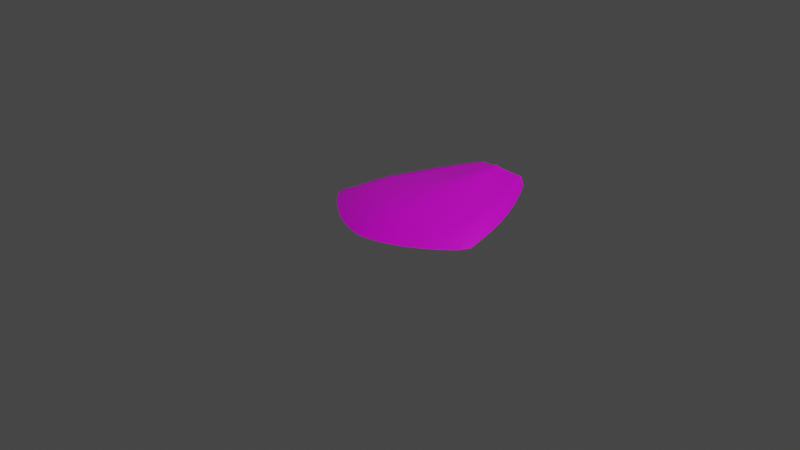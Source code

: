 # Source: slashModel.blend  (saved by Blender 2.80.75; exported with 4.5.12 LTS)
import bpy
from mathutils import Matrix  # noqa: F401  (used for matrix-valued properties, if any)

bpy.ops.wm.read_factory_settings(use_empty=True)
scene = bpy.context.scene
scene.name = 'Scene'

# ---- collections
col_collection = bpy.data.collections.new('Collection'); scene.collection.children.link(col_collection)

# ---- images (referenced by path relative to the original .blend; pixels are not part of the script)
import os
ASSET_DIR = os.environ.get("B2B_ASSET_DIR", "")  # directory of the original .blend (textures are referenced by path, not embedded)
HERE = os.path.dirname(os.path.abspath(__file__))  # packed textures are extracted next to this script under _unpacked/

def load_image(name, relpath, width, height, colorspace="sRGB"):
    """Load a texture the original file referenced (path relative to the .blend, or extracted next to this script)."""
    p = next((c for c in (os.path.join(HERE, relpath), os.path.join(ASSET_DIR, relpath)) if relpath and os.path.exists(c)), "")
    if p:
        img = bpy.data.images.load(p, check_existing=True)
        img.name = name
    else:  # same state as the original file: an image datablock whose file is absent (Cycles renders it pink)
        img = bpy.data.images.new(name, width, height)
        img.source = "FILE"
        img.filepath = "//" + (relpath or name)
    img.colorspace_settings.name = colorspace
    return img
img_untitled = load_image('Untitled', '', 1024, 1024, 'sRGB')
img_untitled_001 = load_image('Untitled.001', '', 1024, 1024, 'sRGB')

# ---- materials (node trees are filled in below, after node groups)
mat_material = bpy.data.materials.new('Material')
mat_material.alpha_threshold = 0.0
mat_material.use_transparent_shadow = False
mat_material.line_color = (0.0, 0.0, 0.0, 1.0)
mat_material_001 = bpy.data.materials.new('Material.001')
mat_material_001.alpha_threshold = 0.0
mat_material_001.use_transparent_shadow = False
mat_material_001.line_color = (0.0, 0.0, 0.0, 1.0)

# ---- material node trees
mat_material.use_nodes = True; mat_material.node_tree.nodes.clear()
_N = mat_material.node_tree.nodes; _L = mat_material.node_tree.links
n0 = _N.new('ShaderNodeOutputMaterial'); n0.name = 'Material Output'; n0.location = (300, 300)
n1 = _N.new('ShaderNodeBsdfPrincipled'); n1.name = 'Principled BSDF'; n1.location = (10, 300)
n1.distribution = 'GGX'
n1.subsurface_method = 'BURLEY'
n1.inputs[2].default_value = 0.4
n1.inputs[3].default_value = 1.45
n1.inputs[27].default_value = (0.0, 0.0, 0.0, 1.0)
n1.inputs[28].default_value = 1.0
n2 = _N.new('ShaderNodeTexImage'); n2.name = 'Image Texture'; n2.location = (-369, 243)
n2.image = img_untitled
_L.new(n1.outputs[0], n0.inputs[0])
_L.new(n2.outputs[0], n1.inputs[0])
n0.is_active_output = True
mat_material_001.use_nodes = True; mat_material_001.node_tree.nodes.clear()
_N = mat_material_001.node_tree.nodes; _L = mat_material_001.node_tree.links
n0 = _N.new('ShaderNodeOutputMaterial'); n0.name = 'Material Output'; n0.location = (300, 300)
n1 = _N.new('ShaderNodeBsdfPrincipled'); n1.name = 'Principled BSDF'; n1.location = (10, 300)
n1.distribution = 'GGX'
n1.subsurface_method = 'BURLEY'
n1.inputs[2].default_value = 0.4
n1.inputs[3].default_value = 1.45
n1.inputs[27].default_value = (0.0, 0.0, 0.0, 1.0)
n1.inputs[28].default_value = 1.0
n2 = _N.new('ShaderNodeTexImage'); n2.name = 'Image Texture'; n2.location = (-369, 243)
n2.image = img_untitled_001
_L.new(n1.outputs[0], n0.inputs[0])
_L.new(n2.outputs[0], n1.inputs[0])
n0.is_active_output = True

# ---- world
world_world = bpy.data.worlds.new('World'); scene.world = world_world
world_world.use_nodes = True; world_world.node_tree.nodes.clear()
_N = world_world.node_tree.nodes; _L = world_world.node_tree.links
n0 = _N.new('ShaderNodeOutputWorld'); n0.name = 'World Output'; n0.location = (300, 300)
n1 = _N.new('ShaderNodeBackground'); n1.name = 'Background'; n1.location = (10, 300)
n1.inputs[0].default_value = (0.05088, 0.05088, 0.05088, 1.0)
_L.new(n1.outputs[0], n0.inputs[0])
n0.is_active_output = True
world_world.color = (0.05088, 0.05088, 0.05088)
world_world.use_sun_shadow = False
world_world.sun_shadow_jitter_overblur = 0.0

# ---- cameras
cam_camera = bpy.data.cameras.new('Camera')
cam_camera.clip_end = 100.0
cam_camera.ortho_scale = 7.314

# ---- lights
light_light = bpy.data.lights.new('Light', 'POINT')
light_light.transmission_factor = 0.0
light_light.energy = 1000.0
light_light.shadow_soft_size = 0.1
light_light.shadow_maximum_resolution = 0.006
light_light.use_absolute_resolution = True

# ---- meshes
me_plane = bpy.data.meshes.new('Plane')
me_plane.from_pydata([(-0.9432, 0.05282, -0.002869), (0.9432, 0.05282, -0.002869), (-0.3226, 1.538, -0.002867), (0.3226, 1.538, -0.002867), (-0.875, -0.07592, -0.002869), (-0.75, -0.1891, -0.002869), (-0.625, -0.2869, -0.002869), (-0.5, -0.3691, -0.002869), (-0.375, -0.4358, -0.002869), (-0.25, -0.487, -0.002869), (-0.125, -0.5226, -0.002869), (0.0, -0.5428, -0.002869), (0.125, -0.5226, -0.002869), (0.25, -0.487, -0.002869), (0.375, -0.4358, -0.002869), (0.5, -0.3691, -0.002869), (0.625, -0.2869, -0.002869), (0.75, -0.1891, -0.002869), (0.875, -0.07592, -0.002869), (0.2824, 1.537, 0.08848), (0.2424, 1.534, 0.09086), (0.2025, 1.528, 0.09499), (0.1626, 1.52, 0.1011), (0.1225, 1.508, 0.1099), (0.08215, 1.488, 0.1225), (0.04138, 1.452, 0.1439), (-2.192e-09, 1.452, 0.1678), (-0.04138, 1.452, 0.1439), (-0.08215, 1.488, 0.1225), (-0.1225, 1.508, 0.1099), (-0.1626, 1.52, 0.1011), (-0.2025, 1.528, 0.09499), (-0.2424, 1.534, 0.09086), (-0.2824, 1.537, 0.08848), (-0.45, 1.335, -0.002867), (-0.565, 1.127, -0.002867), (-0.6683, 0.9112, -0.002867), (-0.7639, 0.6741, -0.002867), (-0.8376, 0.4527, -0.002867), (-0.8929, 0.2527, -0.002868), (0.8929, 0.2527, -0.002868), (0.8376, 0.4527, -0.002867), (0.7639, 0.6741, -0.002867), (0.6683, 0.9112, -0.002867), (0.565, 1.127, -0.002867), (0.45, 1.335, -0.002867), (-0.8059, 0.1424, 0.05244), (-0.7565, 0.3607, 0.07383), (-0.6978, 0.579, 0.07977), (-0.6087, 0.8478, 0.07649), (-0.5121, 1.087, 0.07999), (-0.4037, 1.315, 0.08416), (-0.7118, 0.04534, 0.05991), (-0.6659, 0.2798, 0.08389), (-0.6146, 0.5143, 0.0977), (-0.541, 0.7854, 0.07933), (-0.4528, 1.049, 0.08195), (-0.3539, 1.295, 0.08622), (-0.6247, -0.03842, 0.06565), (-0.5682, 0.21, 0.09202), (-0.524, 0.4585, 0.1073), (-0.4703, 0.7069, 0.09415), (-0.3881, 1.012, 0.08606), (-0.301, 1.275, 0.09006), (-0.5, -0.1089, 0.07059), (-0.4643, 0.1513, 0.09889), (-0.4262, 0.4115, 0.1153), (-0.3825, 0.6717, 0.1245), (-0.3188, 0.9735, 0.09693), (-0.2454, 1.255, 0.096), (-0.375, -0.166, 0.07569), (-0.3576, 0.1037, 0.1051), (-0.3239, 0.3734, 0.1222), (-0.2885, 0.6431, 0.1321), (-0.2467, 0.9157, 0.1131), (-0.1874, 1.231, 0.1052), (-0.25, -0.2099, 0.08273), (-0.2471, 0.06711, 0.111), (-0.2194, 0.3441, 0.1285), (-0.194, 0.6212, 0.1388), (-0.1639, 0.8982, 0.1423), (-0.1261, 1.197, 0.1209), (-0.125, -0.2405, 0.0948), (-0.1238, 0.04162, 0.1177), (-0.1119, 0.3237, 0.1345), (-0.09833, 0.6059, 0.1449), (-0.0826, 0.888, 0.1487), (-0.06377, 1.17, 0.1518), (0.0, -0.2578, 0.09252), (-2.89e-11, 0.02722, 0.1278), (-1.869e-10, 0.3122, 0.141), (-4.822e-10, 0.5972, 0.151), (-9.148e-10, 0.8822, 0.155), (-1.485e-09, 1.167, 0.1578), (0.125, -0.2405, 0.0948), (0.1238, 0.04162, 0.1177), (0.1119, 0.3237, 0.1345), (0.09833, 0.6059, 0.1449), (0.0826, 0.888, 0.1487), (0.06377, 1.17, 0.1518), (0.25, -0.2099, 0.08273), (0.2471, 0.06711, 0.111), (0.2194, 0.3441, 0.1285), (0.194, 0.6212, 0.1388), (0.1639, 0.8982, 0.1423), (0.1261, 1.197, 0.1209), (0.375, -0.166, 0.07569), (0.3576, 0.1037, 0.1051), (0.3239, 0.3734, 0.1222), (0.2885, 0.6431, 0.1321), (0.2467, 0.9157, 0.1131), (0.1874, 1.231, 0.1052), (0.5, -0.1089, 0.07059), (0.4643, 0.1513, 0.09889), (0.4262, 0.4115, 0.1153), (0.3825, 0.6717, 0.1245), (0.3188, 0.9735, 0.09693), (0.2454, 1.255, 0.096), (0.6247, -0.03842, 0.06565), (0.5682, 0.21, 0.09202), (0.524, 0.4585, 0.1073), (0.4703, 0.7069, 0.09415), (0.3881, 1.012, 0.08606), (0.301, 1.275, 0.09006), (0.7118, 0.04534, 0.05991), (0.6659, 0.2798, 0.08389), (0.6146, 0.5143, 0.0977), (0.541, 0.7854, 0.07933), (0.4528, 1.049, 0.08195), (0.3539, 1.295, 0.08622), (0.8059, 0.1424, 0.05244), (0.7565, 0.3607, 0.07383), (0.6978, 0.579, 0.07977), (0.6087, 0.8478, 0.07649), (0.5121, 1.087, 0.07999), (0.4037, 1.315, 0.08416)], [], [(135, 45, 3, 19), (34, 51, 33, 2), (51, 57, 32, 33), (57, 63, 31, 32), (63, 69, 30, 31), (69, 75, 29, 30), (75, 81, 28, 29), (81, 87, 27, 28), (87, 93, 26, 27), (93, 99, 25, 26), (99, 105, 24, 25), (105, 111, 23, 24), (111, 117, 22, 23), (117, 123, 21, 22), (123, 129, 20, 21), (129, 135, 19, 20), (17, 18, 130, 124), (124, 130, 131, 125), (125, 131, 132, 126), (126, 132, 133, 127), (127, 133, 134, 128), (128, 134, 135, 129), (16, 17, 124, 118), (118, 124, 125, 119), (119, 125, 126, 120), (120, 126, 127, 121), (121, 127, 128, 122), (122, 128, 129, 123), (15, 16, 118, 112), (112, 118, 119, 113), (113, 119, 120, 114), (114, 120, 121, 115), (115, 121, 122, 116), (116, 122, 123, 117), (14, 15, 112, 106), (106, 112, 113, 107), (107, 113, 114, 108), (108, 114, 115, 109), (109, 115, 116, 110), (110, 116, 117, 111), (13, 14, 106, 100), (100, 106, 107, 101), (101, 107, 108, 102), (102, 108, 109, 103), (103, 109, 110, 104), (104, 110, 111, 105), (12, 13, 100, 94), (94, 100, 101, 95), (95, 101, 102, 96), (96, 102, 103, 97), (97, 103, 104, 98), (98, 104, 105, 99), (11, 12, 94, 88), (88, 94, 95, 89), (89, 95, 96, 90), (90, 96, 97, 91), (91, 97, 98, 92), (92, 98, 99, 93), (10, 11, 88, 82), (82, 88, 89, 83), (83, 89, 90, 84), (84, 90, 91, 85), (85, 91, 92, 86), (86, 92, 93, 87), (9, 10, 82, 76), (76, 82, 83, 77), (77, 83, 84, 78), (78, 84, 85, 79), (79, 85, 86, 80), (80, 86, 87, 81), (8, 9, 76, 70), (70, 76, 77, 71), (71, 77, 78, 72), (72, 78, 79, 73), (73, 79, 80, 74), (74, 80, 81, 75), (7, 8, 70, 64), (64, 70, 71, 65), (65, 71, 72, 66), (66, 72, 73, 67), (67, 73, 74, 68), (68, 74, 75, 69), (6, 7, 64, 58), (58, 64, 65, 59), (59, 65, 66, 60), (60, 66, 67, 61), (61, 67, 68, 62), (62, 68, 69, 63), (5, 6, 58, 52), (52, 58, 59, 53), (53, 59, 60, 54), (54, 60, 61, 55), (55, 61, 62, 56), (56, 62, 63, 57), (4, 5, 52, 46), (46, 52, 53, 47), (47, 53, 54, 48), (48, 54, 55, 49), (49, 55, 56, 50), (50, 56, 57, 51), (0, 4, 46, 39), (39, 46, 47, 38), (38, 47, 48, 37), (37, 48, 49, 36), (36, 49, 50, 35), (35, 50, 51, 34), (18, 1, 40, 130), (130, 40, 41, 131), (131, 41, 42, 132), (132, 42, 43, 133), (133, 43, 44, 134), (134, 44, 45, 135)])
me_plane.polygons.foreach_set('use_smooth', [True] * 112)
_uv = me_plane.uv_layers.new(name='UVMap')
_uv.uv.foreach_set('vector', [0.9375, 0.8571, 1.0, 0.8571, 1.0, 1.0, 0.9375, 1.0, 0.0, 0.8571, 0.0625, 0.8571, 0.0625, 1.0, 0.0, 1.0, 0.0625, 0.8571, 0.125, 0.8571, 0.125, 1.0, 0.0625, 1.0, 0.125, 0.8571, 0.1875, 0.8571, 0.1875, 1.0, 0.125, 1.0, 0.1875, 0.8571, 0.25, 0.8571, 0.25, 1.0, 0.1875, 1.0, 0.25, 0.8571, 0.3125, 0.8571, 0.3125, 1.0, 0.25, 1.0, 0.3125, 0.8571, 0.375, 0.8571, 0.375, 1.0, 0.3125, 1.0, 0.375, 0.8571, 0.4375, 0.8571, 0.4375, 1.0, 0.375, 1.0, 0.4375, 0.8571, 0.5, 0.8571, 0.5, 1.0, 0.4375, 1.0, 0.5, 0.8571, 0.5625, 0.8571, 0.5625, 1.0, 0.5, 1.0, 0.5625, 0.8571, 0.625, 0.8571, 0.625, 1.0, 0.5625, 1.0, 0.625, 0.8571, 0.6875, 0.8571, 0.6875, 1.0, 0.625, 1.0, 0.6875, 0.8571, 0.75, 0.8571, 0.75, 1.0, 0.6875, 1.0, 0.75, 0.8571, 0.8125, 0.8571, 0.8125, 1.0, 0.75, 1.0, 0.8125, 0.8571, 0.875, 0.8571, 0.875, 1.0, 0.8125, 1.0, 0.875, 0.8571, 0.9375, 0.8571, 0.9375, 1.0, 0.875, 1.0, 0.875, 0.0, 0.9375, 0.0, 0.9375, 0.1429, 0.875, 0.1429, 0.875, 0.1429, 0.9375, 0.1429, 0.9375, 0.2857, 0.875, 0.2857, 0.875, 0.2857, 0.9375, 0.2857, 0.9375, 0.4286, 0.875, 0.4286, 0.875, 0.4286, 0.9375, 0.4286, 0.9375, 0.5714, 0.875, 0.5714, 0.875, 0.5714, 0.9375, 0.5714, 0.9375, 0.7143, 0.875, 0.7143, 0.875, 0.7143, 0.9375, 0.7143, 0.9375, 0.8571, 0.875, 0.8571, 0.8125, 0.0, 0.875, 0.0, 0.875, 0.1429, 0.8125, 0.1429, 0.8125, 0.1429, 0.875, 0.1429, 0.875, 0.2857, 0.8125, 0.2857, 0.8125, 0.2857, 0.875, 0.2857, 0.875, 0.4286, 0.8125, 0.4286, 0.8125, 0.4286, 0.875, 0.4286, 0.875, 0.5714, 0.8125, 0.5714, 0.8125, 0.5714, 0.875, 0.5714, 0.875, 0.7143, 0.8125, 0.7143, 0.8125, 0.7143, 0.875, 0.7143, 0.875, 0.8571, 0.8125, 0.8571, 0.75, 0.0, 0.8125, 0.0, 0.8125, 0.1429, 0.75, 0.1429, 0.75, 0.1429, 0.8125, 0.1429, 0.8125, 0.2857, 0.75, 0.2857, 0.75, 0.2857, 0.8125, 0.2857, 0.8125, 0.4286, 0.75, 0.4286, 0.75, 0.4286, 0.8125, 0.4286, 0.8125, 0.5714, 0.75, 0.5714, 0.75, 0.5714, 0.8125, 0.5714, 0.8125, 0.7143, 0.75, 0.7143, 0.75, 0.7143, 0.8125, 0.7143, 0.8125, 0.8571, 0.75, 0.8571, 0.6875, 0.0, 0.75, 0.0, 0.75, 0.1429, 0.6875, 0.1429, 0.6875, 0.1429, 0.75, 0.1429, 0.75, 0.2857, 0.6875, 0.2857, 0.6875, 0.2857, 0.75, 0.2857, 0.75, 0.4286, 0.6875, 0.4286, 0.6875, 0.4286, 0.75, 0.4286, 0.75, 0.5714, 0.6875, 0.5714, 0.6875, 0.5714, 0.75, 0.5714, 0.75, 0.7143, 0.6875, 0.7143, 0.6875, 0.7143, 0.75, 0.7143, 0.75, 0.8571, 0.6875, 0.8571, 0.625, 0.0, 0.6875, 0.0, 0.6875, 0.1429, 0.625, 0.1429, 0.625, 0.1429, 0.6875, 0.1429, 0.6875, 0.2857, 0.625, 0.2857, 0.625, 0.2857, 0.6875, 0.2857, 0.6875, 0.4286, 0.625, 0.4286, 0.625, 0.4286, 0.6875, 0.4286, 0.6875, 0.5714, 0.625, 0.5714, 0.625, 0.5714, 0.6875, 0.5714, 0.6875, 0.7143, 0.625, 0.7143, 0.625, 0.7143, 0.6875, 0.7143, 0.6875, 0.8571, 0.625, 0.8571, 0.5625, 0.0, 0.625, 0.0, 0.625, 0.1429, 0.5625, 0.1429, 0.5625, 0.1429, 0.625, 0.1429, 0.625, 0.2857, 0.5625, 0.2857, 0.5625, 0.2857, 0.625, 0.2857, 0.625, 0.4286, 0.5625, 0.4286, 0.5625, 0.4286, 0.625, 0.4286, 0.625, 0.5714, 0.5625, 0.5714, 0.5625, 0.5714, 0.625, 0.5714, 0.625, 0.7143, 0.5625, 0.7143, 0.5625, 0.7143, 0.625, 0.7143, 0.625, 0.8571, 0.5625, 0.8571, 0.5, 0.0, 0.5625, 0.0, 0.5625, 0.1429, 0.5, 0.1429, 0.5, 0.1429, 0.5625, 0.1429, 0.5625, 0.2857, 0.5, 0.2857, 0.5, 0.2857, 0.5625, 0.2857, 0.5625, 0.4286, 0.5, 0.4286, 0.5, 0.4286, 0.5625, 0.4286, 0.5625, 0.5714, 0.5, 0.5714, 0.5, 0.5714, 0.5625, 0.5714, 0.5625, 0.7143, 0.5, 0.7143, 0.5, 0.7143, 0.5625, 0.7143, 0.5625, 0.8571, 0.5, 0.8571, 0.4375, 0.0, 0.5, 0.0, 0.5, 0.1429, 0.4375, 0.1429, 0.4375, 0.1429, 0.5, 0.1429, 0.5, 0.2857, 0.4375, 0.2857, 0.4375, 0.2857, 0.5, 0.2857, 0.5, 0.4286, 0.4375, 0.4286, 0.4375, 0.4286, 0.5, 0.4286, 0.5, 0.5714, 0.4375, 0.5714, 0.4375, 0.5714, 0.5, 0.5714, 0.5, 0.7143, 0.4375, 0.7143, 0.4375, 0.7143, 0.5, 0.7143, 0.5, 0.8571, 0.4375, 0.8571, 0.375, 0.0, 0.4375, 0.0, 0.4375, 0.1429, 0.375, 0.1429, 0.375, 0.1429, 0.4375, 0.1429, 0.4375, 0.2857, 0.375, 0.2857, 0.375, 0.2857, 0.4375, 0.2857, 0.4375, 0.4286, 0.375, 0.4286, 0.375, 0.4286, 0.4375, 0.4286, 0.4375, 0.5714, 0.375, 0.5714, 0.375, 0.5714, 0.4375, 0.5714, 0.4375, 0.7143, 0.375, 0.7143, 0.375, 0.7143, 0.4375, 0.7143, 0.4375, 0.8571, 0.375, 0.8571, 0.3125, 0.0, 0.375, 0.0, 0.375, 0.1429, 0.3125, 0.1429, 0.3125, 0.1429, 0.375, 0.1429, 0.375, 0.2857, 0.3125, 0.2857, 0.3125, 0.2857, 0.375, 0.2857, 0.375, 0.4286, 0.3125, 0.4286, 0.3125, 0.4286, 0.375, 0.4286, 0.375, 0.5714, 0.3125, 0.5714, 0.3125, 0.5714, 0.375, 0.5714, 0.375, 0.7143, 0.3125, 0.7143, 0.3125, 0.7143, 0.375, 0.7143, 0.375, 0.8571, 0.3125, 0.8571, 0.25, 0.0, 0.3125, 0.0, 0.3125, 0.1429, 0.25, 0.1429, 0.25, 0.1429, 0.3125, 0.1429, 0.3125, 0.2857, 0.25, 0.2857, 0.25, 0.2857, 0.3125, 0.2857, 0.3125, 0.4286, 0.25, 0.4286, 0.25, 0.4286, 0.3125, 0.4286, 0.3125, 0.5714, 0.25, 0.5714, 0.25, 0.5714, 0.3125, 0.5714, 0.3125, 0.7143, 0.25, 0.7143, 0.25, 0.7143, 0.3125, 0.7143, 0.3125, 0.8571, 0.25, 0.8571, 0.1875, 0.0, 0.25, 0.0, 0.25, 0.1429, 0.1875, 0.1429, 0.1875, 0.1429, 0.25, 0.1429, 0.25, 0.2857, 0.1875, 0.2857, 0.1875, 0.2857, 0.25, 0.2857, 0.25, 0.4286, 0.1875, 0.4286, 0.1875, 0.4286, 0.25, 0.4286, 0.25, 0.5714, 0.1875, 0.5714, 0.1875, 0.5714, 0.25, 0.5714, 0.25, 0.7143, 0.1875, 0.7143, 0.1875, 0.7143, 0.25, 0.7143, 0.25, 0.8571, 0.1875, 0.8571, 0.125, 0.0, 0.1875, 0.0, 0.1875, 0.1429, 0.125, 0.1429, 0.125, 0.1429, 0.1875, 0.1429, 0.1875, 0.2857, 0.125, 0.2857, 0.125, 0.2857, 0.1875, 0.2857, 0.1875, 0.4286, 0.125, 0.4286, 0.125, 0.4286, 0.1875, 0.4286, 0.1875, 0.5714, 0.125, 0.5714, 0.125, 0.5714, 0.1875, 0.5714, 0.1875, 0.7143, 0.125, 0.7143, 0.125, 0.7143, 0.1875, 0.7143, 0.1875, 0.8571, 0.125, 0.8571, 0.0625, 0.0, 0.125, 0.0, 0.125, 0.1429, 0.0625, 0.1429, 0.0625, 0.1429, 0.125, 0.1429, 0.125, 0.2857, 0.0625, 0.2857, 0.0625, 0.2857, 0.125, 0.2857, 0.125, 0.4286, 0.0625, 0.4286, 0.0625, 0.4286, 0.125, 0.4286, 0.125, 0.5714, 0.0625, 0.5714, 0.0625, 0.5714, 0.125, 0.5714, 0.125, 0.7143, 0.0625, 0.7143, 0.0625, 0.7143, 0.125, 0.7143, 0.125, 0.8571, 0.0625, 0.8571, 0.0, 0.0, 0.0625, 0.0, 0.0625, 0.1429, 0.0, 0.1429, 0.0, 0.1429, 0.0625, 0.1429, 0.0625, 0.2857, 0.0, 0.2857, 0.0, 0.2857, 0.0625, 0.2857, 0.0625, 0.4286, 0.0, 0.4286, 0.0, 0.4286, 0.0625, 0.4286, 0.0625, 0.5714, 0.0, 0.5714, 0.0, 0.5714, 0.0625, 0.5714, 0.0625, 0.7143, 0.0, 0.7143, 0.0, 0.7143, 0.0625, 0.7143, 0.0625, 0.8571, 0.0, 0.8571, 0.9375, 0.0, 1.0, 0.0, 1.0, 0.1429, 0.9375, 0.1429, 0.9375, 0.1429, 1.0, 0.1429, 1.0, 0.2857, 0.9375, 0.2857, 0.9375, 0.2857, 1.0, 0.2857, 1.0, 0.4286, 0.9375, 0.4286, 0.9375, 0.4286, 1.0, 0.4286, 1.0, 0.5714, 0.9375, 0.5714, 0.9375, 0.5714, 1.0, 0.5714, 1.0, 0.7143, 0.9375, 0.7143, 0.9375, 0.7143, 1.0, 0.7143, 1.0, 0.8571, 0.9375, 0.8571])
me_plane.materials.append(mat_material)
me_plane.use_remesh_preserve_volume = False
me_plane.use_remesh_preserve_attributes = False
me_plane.use_mirror_vertex_groups = False
me_plane.update()
me_plane_001 = bpy.data.meshes.new('Plane.001')
me_plane_001.from_pydata([(-0.9432, 0.05282, -0.002869), (0.9432, 0.05282, -0.002869), (-0.3226, 1.538, -0.002867), (0.3226, 1.538, -0.002867), (-0.875, -0.07592, -0.002869), (-0.75, -0.1891, -0.002869), (-0.625, -0.2869, -0.002869), (-0.5, -0.3691, -0.002869), (-0.375, -0.4358, -0.002869), (-0.25, -0.487, -0.002869), (-0.125, -0.5226, -0.002869), (0.0, -0.5428, -0.002869), (0.125, -0.5226, -0.002869), (0.25, -0.487, -0.002869), (0.375, -0.4358, -0.002869), (0.5, -0.3691, -0.002869), (0.625, -0.2869, -0.002869), (0.75, -0.1891, -0.002869), (0.875, -0.07592, -0.002869), (0.2824, 1.537, 0.08848), (0.2424, 1.534, 0.09086), (0.2025, 1.528, 0.09499), (0.1626, 1.52, 0.1011), (0.1225, 1.508, 0.1099), (0.08215, 1.488, 0.1225), (0.04138, 1.452, 0.1439), (-2.192e-09, 1.452, 0.1678), (-0.04138, 1.452, 0.1439), (-0.08215, 1.488, 0.1225), (-0.1225, 1.508, 0.1099), (-0.1626, 1.52, 0.1011), (-0.2025, 1.528, 0.09499), (-0.2424, 1.534, 0.09086), (-0.2824, 1.537, 0.08848), (-0.45, 1.335, -0.002867), (-0.565, 1.127, -0.002867), (-0.6683, 0.9112, -0.002867), (-0.7639, 0.6741, -0.002867), (-0.8376, 0.4527, -0.002867), (-0.8929, 0.2527, -0.002868), (0.8929, 0.2527, -0.002868), (0.8376, 0.4527, -0.002867), (0.7639, 0.6741, -0.002867), (0.6683, 0.9112, -0.002867), (0.565, 1.127, -0.002867), (0.45, 1.335, -0.002867), (-0.8059, 0.1424, 0.05244), (-0.7565, 0.3607, 0.07383), (-0.6978, 0.579, 0.07977), (-0.6087, 0.8478, 0.07649), (-0.5121, 1.087, 0.07999), (-0.4037, 1.315, 0.08416), (-0.7118, 0.04534, 0.05991), (-0.6659, 0.2798, 0.08389), (-0.6146, 0.5143, 0.0977), (-0.541, 0.7854, 0.07933), (-0.4528, 1.049, 0.08195), (-0.3539, 1.295, 0.08622), (-0.6247, -0.03842, 0.06565), (-0.5682, 0.21, 0.09202), (-0.524, 0.4585, 0.1073), (-0.4703, 0.7069, 0.09415), (-0.3881, 1.012, 0.08606), (-0.301, 1.275, 0.09006), (-0.5, -0.1089, 0.07059), (-0.4643, 0.1513, 0.09889), (-0.4262, 0.4115, 0.1153), (-0.3825, 0.6717, 0.1245), (-0.3188, 0.9735, 0.09693), (-0.2454, 1.255, 0.096), (-0.375, -0.166, 0.07569), (-0.3576, 0.1037, 0.1051), (-0.3239, 0.3734, 0.1222), (-0.2885, 0.6431, 0.1321), (-0.2467, 0.9157, 0.1131), (-0.1874, 1.231, 0.1052), (-0.25, -0.2099, 0.08273), (-0.2471, 0.06711, 0.111), (-0.2194, 0.3441, 0.1285), (-0.194, 0.6212, 0.1388), (-0.1639, 0.8982, 0.1423), (-0.1261, 1.197, 0.1209), (-0.125, -0.2405, 0.0948), (-0.1238, 0.04162, 0.1177), (-0.1119, 0.3237, 0.1345), (-0.09833, 0.6059, 0.1449), (-0.0826, 0.888, 0.1487), (-0.06377, 1.17, 0.1518), (0.0, -0.2578, 0.09252), (-2.89e-11, 0.02722, 0.1278), (-1.869e-10, 0.3122, 0.141), (-4.822e-10, 0.5972, 0.151), (-9.148e-10, 0.8822, 0.155), (-1.485e-09, 1.167, 0.1578), (0.125, -0.2405, 0.0948), (0.1238, 0.04162, 0.1177), (0.1119, 0.3237, 0.1345), (0.09833, 0.6059, 0.1449), (0.0826, 0.888, 0.1487), (0.06377, 1.17, 0.1518), (0.25, -0.2099, 0.08273), (0.2471, 0.06711, 0.111), (0.2194, 0.3441, 0.1285), (0.194, 0.6212, 0.1388), (0.1639, 0.8982, 0.1423), (0.1261, 1.197, 0.1209), (0.375, -0.166, 0.07569), (0.3576, 0.1037, 0.1051), (0.3239, 0.3734, 0.1222), (0.2885, 0.6431, 0.1321), (0.2467, 0.9157, 0.1131), (0.1874, 1.231, 0.1052), (0.5, -0.1089, 0.07059), (0.4643, 0.1513, 0.09889), (0.4262, 0.4115, 0.1153), (0.3825, 0.6717, 0.1245), (0.3188, 0.9735, 0.09693), (0.2454, 1.255, 0.096), (0.6247, -0.03842, 0.06565), (0.5682, 0.21, 0.09202), (0.524, 0.4585, 0.1073), (0.4703, 0.7069, 0.09415), (0.3881, 1.012, 0.08606), (0.301, 1.275, 0.09006), (0.7118, 0.04534, 0.05991), (0.6659, 0.2798, 0.08389), (0.6146, 0.5143, 0.0977), (0.541, 0.7854, 0.07933), (0.4528, 1.049, 0.08195), (0.3539, 1.295, 0.08622), (0.8059, 0.1424, 0.05244), (0.7565, 0.3607, 0.07383), (0.6978, 0.579, 0.07977), (0.6087, 0.8478, 0.07649), (0.5121, 1.087, 0.07999), (0.4037, 1.315, 0.08416)], [], [(135, 45, 3, 19), (34, 51, 33, 2), (51, 57, 32, 33), (57, 63, 31, 32), (63, 69, 30, 31), (69, 75, 29, 30), (75, 81, 28, 29), (81, 87, 27, 28), (87, 93, 26, 27), (93, 99, 25, 26), (99, 105, 24, 25), (105, 111, 23, 24), (111, 117, 22, 23), (117, 123, 21, 22), (123, 129, 20, 21), (129, 135, 19, 20), (17, 18, 130, 124), (124, 130, 131, 125), (125, 131, 132, 126), (126, 132, 133, 127), (127, 133, 134, 128), (128, 134, 135, 129), (16, 17, 124, 118), (118, 124, 125, 119), (119, 125, 126, 120), (120, 126, 127, 121), (121, 127, 128, 122), (122, 128, 129, 123), (15, 16, 118, 112), (112, 118, 119, 113), (113, 119, 120, 114), (114, 120, 121, 115), (115, 121, 122, 116), (116, 122, 123, 117), (14, 15, 112, 106), (106, 112, 113, 107), (107, 113, 114, 108), (108, 114, 115, 109), (109, 115, 116, 110), (110, 116, 117, 111), (13, 14, 106, 100), (100, 106, 107, 101), (101, 107, 108, 102), (102, 108, 109, 103), (103, 109, 110, 104), (104, 110, 111, 105), (12, 13, 100, 94), (94, 100, 101, 95), (95, 101, 102, 96), (96, 102, 103, 97), (97, 103, 104, 98), (98, 104, 105, 99), (11, 12, 94, 88), (88, 94, 95, 89), (89, 95, 96, 90), (90, 96, 97, 91), (91, 97, 98, 92), (92, 98, 99, 93), (10, 11, 88, 82), (82, 88, 89, 83), (83, 89, 90, 84), (84, 90, 91, 85), (85, 91, 92, 86), (86, 92, 93, 87), (9, 10, 82, 76), (76, 82, 83, 77), (77, 83, 84, 78), (78, 84, 85, 79), (79, 85, 86, 80), (80, 86, 87, 81), (8, 9, 76, 70), (70, 76, 77, 71), (71, 77, 78, 72), (72, 78, 79, 73), (73, 79, 80, 74), (74, 80, 81, 75), (7, 8, 70, 64), (64, 70, 71, 65), (65, 71, 72, 66), (66, 72, 73, 67), (67, 73, 74, 68), (68, 74, 75, 69), (6, 7, 64, 58), (58, 64, 65, 59), (59, 65, 66, 60), (60, 66, 67, 61), (61, 67, 68, 62), (62, 68, 69, 63), (5, 6, 58, 52), (52, 58, 59, 53), (53, 59, 60, 54), (54, 60, 61, 55), (55, 61, 62, 56), (56, 62, 63, 57), (4, 5, 52, 46), (46, 52, 53, 47), (47, 53, 54, 48), (48, 54, 55, 49), (49, 55, 56, 50), (50, 56, 57, 51), (0, 4, 46, 39), (39, 46, 47, 38), (38, 47, 48, 37), (37, 48, 49, 36), (36, 49, 50, 35), (35, 50, 51, 34), (18, 1, 40, 130), (130, 40, 41, 131), (131, 41, 42, 132), (132, 42, 43, 133), (133, 43, 44, 134), (134, 44, 45, 135)])
_uv = me_plane_001.uv_layers.new(name='UVMap')
_uv.uv.foreach_set('vector', [0.9375, 0.8571, 1.0, 0.8571, 1.0, 1.0, 0.9375, 1.0, 0.0, 0.8571, 0.0625, 0.8571, 0.0625, 1.0, 0.0, 1.0, 0.0625, 0.8571, 0.125, 0.8571, 0.125, 1.0, 0.0625, 1.0, 0.125, 0.8571, 0.1875, 0.8571, 0.1875, 1.0, 0.125, 1.0, 0.1875, 0.8571, 0.25, 0.8571, 0.25, 1.0, 0.1875, 1.0, 0.25, 0.8571, 0.3125, 0.8571, 0.3125, 1.0, 0.25, 1.0, 0.3125, 0.8571, 0.375, 0.8571, 0.375, 1.0, 0.3125, 1.0, 0.375, 0.8571, 0.4375, 0.8571, 0.4375, 1.0, 0.375, 1.0, 0.4375, 0.8571, 0.5, 0.8571, 0.5, 1.0, 0.4375, 1.0, 0.5, 0.8571, 0.5625, 0.8571, 0.5625, 1.0, 0.5, 1.0, 0.5625, 0.8571, 0.625, 0.8571, 0.625, 1.0, 0.5625, 1.0, 0.625, 0.8571, 0.6875, 0.8571, 0.6875, 1.0, 0.625, 1.0, 0.6875, 0.8571, 0.75, 0.8571, 0.75, 1.0, 0.6875, 1.0, 0.75, 0.8571, 0.8125, 0.8571, 0.8125, 1.0, 0.75, 1.0, 0.8125, 0.8571, 0.875, 0.8571, 0.875, 1.0, 0.8125, 1.0, 0.875, 0.8571, 0.9375, 0.8571, 0.9375, 1.0, 0.875, 1.0, 0.875, 0.0, 0.9375, 0.0, 0.9375, 0.1429, 0.875, 0.1429, 0.875, 0.1429, 0.9375, 0.1429, 0.9375, 0.2857, 0.875, 0.2857, 0.875, 0.2857, 0.9375, 0.2857, 0.9375, 0.4286, 0.875, 0.4286, 0.875, 0.4286, 0.9375, 0.4286, 0.9375, 0.5714, 0.875, 0.5714, 0.875, 0.5714, 0.9375, 0.5714, 0.9375, 0.7143, 0.875, 0.7143, 0.875, 0.7143, 0.9375, 0.7143, 0.9375, 0.8571, 0.875, 0.8571, 0.8125, 0.0, 0.875, 0.0, 0.875, 0.1429, 0.8125, 0.1429, 0.8125, 0.1429, 0.875, 0.1429, 0.875, 0.2857, 0.8125, 0.2857, 0.8125, 0.2857, 0.875, 0.2857, 0.875, 0.4286, 0.8125, 0.4286, 0.8125, 0.4286, 0.875, 0.4286, 0.875, 0.5714, 0.8125, 0.5714, 0.8125, 0.5714, 0.875, 0.5714, 0.875, 0.7143, 0.8125, 0.7143, 0.8125, 0.7143, 0.875, 0.7143, 0.875, 0.8571, 0.8125, 0.8571, 0.75, 0.0, 0.8125, 0.0, 0.8125, 0.1429, 0.75, 0.1429, 0.75, 0.1429, 0.8125, 0.1429, 0.8125, 0.2857, 0.75, 0.2857, 0.75, 0.2857, 0.8125, 0.2857, 0.8125, 0.4286, 0.75, 0.4286, 0.75, 0.4286, 0.8125, 0.4286, 0.8125, 0.5714, 0.75, 0.5714, 0.75, 0.5714, 0.8125, 0.5714, 0.8125, 0.7143, 0.75, 0.7143, 0.75, 0.7143, 0.8125, 0.7143, 0.8125, 0.8571, 0.75, 0.8571, 0.6875, 0.0, 0.75, 0.0, 0.75, 0.1429, 0.6875, 0.1429, 0.6875, 0.1429, 0.75, 0.1429, 0.75, 0.2857, 0.6875, 0.2857, 0.6875, 0.2857, 0.75, 0.2857, 0.75, 0.4286, 0.6875, 0.4286, 0.6875, 0.4286, 0.75, 0.4286, 0.75, 0.5714, 0.6875, 0.5714, 0.6875, 0.5714, 0.75, 0.5714, 0.75, 0.7143, 0.6875, 0.7143, 0.6875, 0.7143, 0.75, 0.7143, 0.75, 0.8571, 0.6875, 0.8571, 0.625, 0.0, 0.6875, 0.0, 0.6875, 0.1429, 0.625, 0.1429, 0.625, 0.1429, 0.6875, 0.1429, 0.6875, 0.2857, 0.625, 0.2857, 0.625, 0.2857, 0.6875, 0.2857, 0.6875, 0.4286, 0.625, 0.4286, 0.625, 0.4286, 0.6875, 0.4286, 0.6875, 0.5714, 0.625, 0.5714, 0.625, 0.5714, 0.6875, 0.5714, 0.6875, 0.7143, 0.625, 0.7143, 0.625, 0.7143, 0.6875, 0.7143, 0.6875, 0.8571, 0.625, 0.8571, 0.5625, 0.0, 0.625, 0.0, 0.625, 0.1429, 0.5625, 0.1429, 0.5625, 0.1429, 0.625, 0.1429, 0.625, 0.2857, 0.5625, 0.2857, 0.5625, 0.2857, 0.625, 0.2857, 0.625, 0.4286, 0.5625, 0.4286, 0.5625, 0.4286, 0.625, 0.4286, 0.625, 0.5714, 0.5625, 0.5714, 0.5625, 0.5714, 0.625, 0.5714, 0.625, 0.7143, 0.5625, 0.7143, 0.5625, 0.7143, 0.625, 0.7143, 0.625, 0.8571, 0.5625, 0.8571, 0.5, 0.0, 0.5625, 0.0, 0.5625, 0.1429, 0.5, 0.1429, 0.5, 0.1429, 0.5625, 0.1429, 0.5625, 0.2857, 0.5, 0.2857, 0.5, 0.2857, 0.5625, 0.2857, 0.5625, 0.4286, 0.5, 0.4286, 0.5, 0.4286, 0.5625, 0.4286, 0.5625, 0.5714, 0.5, 0.5714, 0.5, 0.5714, 0.5625, 0.5714, 0.5625, 0.7143, 0.5, 0.7143, 0.5, 0.7143, 0.5625, 0.7143, 0.5625, 0.8571, 0.5, 0.8571, 0.4375, 0.0, 0.5, 0.0, 0.5, 0.1429, 0.4375, 0.1429, 0.4375, 0.1429, 0.5, 0.1429, 0.5, 0.2857, 0.4375, 0.2857, 0.4375, 0.2857, 0.5, 0.2857, 0.5, 0.4286, 0.4375, 0.4286, 0.4375, 0.4286, 0.5, 0.4286, 0.5, 0.5714, 0.4375, 0.5714, 0.4375, 0.5714, 0.5, 0.5714, 0.5, 0.7143, 0.4375, 0.7143, 0.4375, 0.7143, 0.5, 0.7143, 0.5, 0.8571, 0.4375, 0.8571, 0.375, 0.0, 0.4375, 0.0, 0.4375, 0.1429, 0.375, 0.1429, 0.375, 0.1429, 0.4375, 0.1429, 0.4375, 0.2857, 0.375, 0.2857, 0.375, 0.2857, 0.4375, 0.2857, 0.4375, 0.4286, 0.375, 0.4286, 0.375, 0.4286, 0.4375, 0.4286, 0.4375, 0.5714, 0.375, 0.5714, 0.375, 0.5714, 0.4375, 0.5714, 0.4375, 0.7143, 0.375, 0.7143, 0.375, 0.7143, 0.4375, 0.7143, 0.4375, 0.8571, 0.375, 0.8571, 0.3125, 0.0, 0.375, 0.0, 0.375, 0.1429, 0.3125, 0.1429, 0.3125, 0.1429, 0.375, 0.1429, 0.375, 0.2857, 0.3125, 0.2857, 0.3125, 0.2857, 0.375, 0.2857, 0.375, 0.4286, 0.3125, 0.4286, 0.3125, 0.4286, 0.375, 0.4286, 0.375, 0.5714, 0.3125, 0.5714, 0.3125, 0.5714, 0.375, 0.5714, 0.375, 0.7143, 0.3125, 0.7143, 0.3125, 0.7143, 0.375, 0.7143, 0.375, 0.8571, 0.3125, 0.8571, 0.25, 0.0, 0.3125, 0.0, 0.3125, 0.1429, 0.25, 0.1429, 0.25, 0.1429, 0.3125, 0.1429, 0.3125, 0.2857, 0.25, 0.2857, 0.25, 0.2857, 0.3125, 0.2857, 0.3125, 0.4286, 0.25, 0.4286, 0.25, 0.4286, 0.3125, 0.4286, 0.3125, 0.5714, 0.25, 0.5714, 0.25, 0.5714, 0.3125, 0.5714, 0.3125, 0.7143, 0.25, 0.7143, 0.25, 0.7143, 0.3125, 0.7143, 0.3125, 0.8571, 0.25, 0.8571, 0.1875, 0.0, 0.25, 0.0, 0.25, 0.1429, 0.1875, 0.1429, 0.1875, 0.1429, 0.25, 0.1429, 0.25, 0.2857, 0.1875, 0.2857, 0.1875, 0.2857, 0.25, 0.2857, 0.25, 0.4286, 0.1875, 0.4286, 0.1875, 0.4286, 0.25, 0.4286, 0.25, 0.5714, 0.1875, 0.5714, 0.1875, 0.5714, 0.25, 0.5714, 0.25, 0.7143, 0.1875, 0.7143, 0.1875, 0.7143, 0.25, 0.7143, 0.25, 0.8571, 0.1875, 0.8571, 0.125, 0.0, 0.1875, 0.0, 0.1875, 0.1429, 0.125, 0.1429, 0.125, 0.1429, 0.1875, 0.1429, 0.1875, 0.2857, 0.125, 0.2857, 0.125, 0.2857, 0.1875, 0.2857, 0.1875, 0.4286, 0.125, 0.4286, 0.125, 0.4286, 0.1875, 0.4286, 0.1875, 0.5714, 0.125, 0.5714, 0.125, 0.5714, 0.1875, 0.5714, 0.1875, 0.7143, 0.125, 0.7143, 0.125, 0.7143, 0.1875, 0.7143, 0.1875, 0.8571, 0.125, 0.8571, 0.0625, 0.0, 0.125, 0.0, 0.125, 0.1429, 0.0625, 0.1429, 0.0625, 0.1429, 0.125, 0.1429, 0.125, 0.2857, 0.0625, 0.2857, 0.0625, 0.2857, 0.125, 0.2857, 0.125, 0.4286, 0.0625, 0.4286, 0.0625, 0.4286, 0.125, 0.4286, 0.125, 0.5714, 0.0625, 0.5714, 0.0625, 0.5714, 0.125, 0.5714, 0.125, 0.7143, 0.0625, 0.7143, 0.0625, 0.7143, 0.125, 0.7143, 0.125, 0.8571, 0.0625, 0.8571, 0.0, 0.0, 0.0625, 0.0, 0.0625, 0.1429, 0.0, 0.1429, 0.0, 0.1429, 0.0625, 0.1429, 0.0625, 0.2857, 0.0, 0.2857, 0.0, 0.2857, 0.0625, 0.2857, 0.0625, 0.4286, 0.0, 0.4286, 0.0, 0.4286, 0.0625, 0.4286, 0.0625, 0.5714, 0.0, 0.5714, 0.0, 0.5714, 0.0625, 0.5714, 0.0625, 0.7143, 0.0, 0.7143, 0.0, 0.7143, 0.0625, 0.7143, 0.0625, 0.8571, 0.0, 0.8571, 0.9375, 0.0, 1.0, 0.0, 1.0, 0.1429, 0.9375, 0.1429, 0.9375, 0.1429, 1.0, 0.1429, 1.0, 0.2857, 0.9375, 0.2857, 0.9375, 0.2857, 1.0, 0.2857, 1.0, 0.4286, 0.9375, 0.4286, 0.9375, 0.4286, 1.0, 0.4286, 1.0, 0.5714, 0.9375, 0.5714, 0.9375, 0.5714, 1.0, 0.5714, 1.0, 0.7143, 0.9375, 0.7143, 0.9375, 0.7143, 1.0, 0.7143, 1.0, 0.8571, 0.9375, 0.8571])
me_plane_001.materials.append(mat_material_001)
me_plane_001.use_remesh_preserve_volume = False
me_plane_001.use_remesh_preserve_attributes = False
me_plane_001.use_mirror_vertex_groups = False
me_plane_001.update()

# ---- objects
ob_light = bpy.data.objects.new('Light', light_light)
ob_camera = bpy.data.objects.new('Camera', cam_camera)
ob_plane = bpy.data.objects.new('Plane', me_plane)
ob_plane_001 = bpy.data.objects.new('Plane.001', me_plane_001)

# ---- transforms, parenting, visibility, modifiers, constraints
ob_light.location = (4.076, 1.005, 5.904)
ob_light.rotation_euler = (0.6503, 0.05522, 1.866)
ob_light.lock_rotations_4d = False
ob_light.empty_display_type = 'ARROWS'
ob_light.color = (0.0, 0.0, 0.0, 0.0)
ob_light.lineart.crease_threshold = 0.0
ob_camera.location = (7.359, -6.926, 4.958)
ob_camera.rotation_euler = (1.109, 0.0, 0.8149)
ob_camera.lock_rotations_4d = False
ob_camera.empty_display_type = 'ARROWS'
ob_camera.color = (0.0, 0.0, 0.0, 0.0)
ob_camera.display_type = 'WIRE'
ob_camera.lineart.crease_threshold = 0.0
ob_plane.location = (0.0, 0.0, 0.003189)
ob_plane.lineart.crease_threshold = 0.0
ob_plane_001.location = (0.0, 0.0, -0.003116)
ob_plane_001.rotation_euler = (-0.0, 3.142, -0.0)
ob_plane_001.lineart.crease_threshold = 0.0

# ---- collection membership
col_collection.objects.link(ob_light)
col_collection.objects.link(ob_camera)
col_collection.objects.link(ob_plane)
col_collection.objects.link(ob_plane_001)

# ---- scene / render settings (as saved in the file)
scene.camera = ob_camera
scene.frame_start = 1; scene.frame_end = 250; scene.frame_set(1)
scene.render.engine = 'BLENDER_EEVEE_NEXT'
scene.cycles.use_denoising = False
scene.cycles.samples = 128
scene.cycles.sampling_pattern = 'TABULATED_SOBOL'
scene.cycles.use_adaptive_sampling = False
scene.cycles.use_light_tree = False
scene.view_settings.view_transform = 'Filmic'
bpy.context.view_layer.update()
